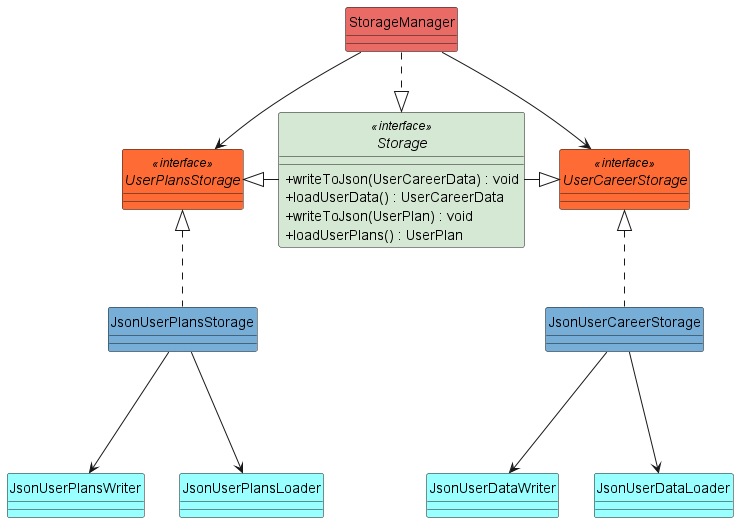

The diagram above was rendered by PlantUML. Its source (embedded in the PNG):
@startuml
skinparam classAttributeIconSize 0
hide circle
!include style.puml
class StorageManager MAIN_COLOUR {
}
interface Storage <<interface>> STORAGE_COLOUR {
+writeToJson(UserCareerData) : void
+loadUserData() : UserCareerData


+writeToJson(UserPlan) : void
+loadUserPlans() : UserPlan
}
class JsonUserPlansStorage LAPIS {

}
interface UserPlansStorage <<interface>> ORANGE {

}

class JsonUserCareerStorage LAPIS {
}
class JsonUserPlansWriter DATA_COLOUR {
}
interface UserCareerStorage <<interface>> ORANGE {
}
class JsonUserDataWriter DATA_COLOUR {
}
class JsonUserPlansLoader DATA_COLOUR {
}
class JsonUserDataLoader DATA_COLOUR {
}

StorageManager .d.|> Storage
StorageManager --> UserCareerStorage
StorageManager --> UserPlansStorage
UserCareerStorage <|-l- Storage
UserPlansStorage <|-r- Storage
UserPlansStorage <|.. JsonUserPlansStorage

UserCareerStorage <|.. JsonUserCareerStorage

JsonUserCareerStorage -d--> JsonUserDataLoader
JsonUserCareerStorage -d--> JsonUserDataWriter
JsonUserPlansStorage -d--> JsonUserPlansLoader
JsonUserPlansStorage -d--> JsonUserPlansWriter

@enduml